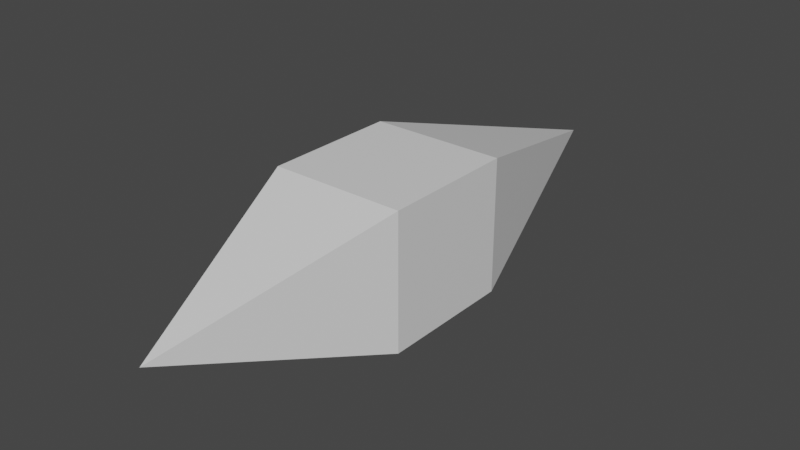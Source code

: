 # Source: lightBullet.blend  (saved by Blender 2.80.75; exported with 4.5.12 LTS)
import bpy
from mathutils import Matrix  # noqa: F401  (used for matrix-valued properties, if any)

bpy.ops.wm.read_factory_settings(use_empty=True)
scene = bpy.context.scene
scene.name = 'Scene'

# ---- collections
col_collection = bpy.data.collections.new('Collection'); scene.collection.children.link(col_collection)

# ---- materials (node trees are filled in below, after node groups)
mat_material = bpy.data.materials.new('Material')
mat_material.alpha_threshold = 0.0
mat_material.use_transparent_shadow = False
mat_material.line_color = (0.0, 0.0, 0.0, 1.0)

# ---- material node trees
mat_material.use_nodes = True; mat_material.node_tree.nodes.clear()
_N = mat_material.node_tree.nodes; _L = mat_material.node_tree.links
n0 = _N.new('ShaderNodeOutputMaterial'); n0.name = 'Material Output'; n0.location = (300, 300)
n1 = _N.new('ShaderNodeBsdfPrincipled'); n1.name = 'Principled BSDF'; n1.location = (10, 300)
n1.distribution = 'GGX'
n1.subsurface_method = 'BURLEY'
n1.inputs[2].default_value = 0.4
n1.inputs[3].default_value = 1.45
n1.inputs[27].default_value = (0.0, 0.0, 0.0, 1.0)
n1.inputs[28].default_value = 1.0
_L.new(n1.outputs[0], n0.inputs[0])
n0.is_active_output = True

# ---- world
world_world = bpy.data.worlds.new('World'); scene.world = world_world
world_world.use_nodes = True; world_world.node_tree.nodes.clear()
_N = world_world.node_tree.nodes; _L = world_world.node_tree.links
n0 = _N.new('ShaderNodeOutputWorld'); n0.name = 'World Output'; n0.location = (300, 300)
n1 = _N.new('ShaderNodeBackground'); n1.name = 'Background'; n1.location = (10, 300)
n1.inputs[0].default_value = (0.05088, 0.05088, 0.05088, 1.0)
_L.new(n1.outputs[0], n0.inputs[0])
n0.is_active_output = True
world_world.color = (0.05088, 0.05088, 0.05088)
world_world.use_sun_shadow = False
world_world.sun_shadow_jitter_overblur = 0.0

# ---- meshes
me_bulletmesh = bpy.data.meshes.new('bulletMesh')
me_bulletmesh.from_pydata([(1.0, 1.0, 1.0), (1.0, 1.0, -1.0), (1.0, -1.0, 1.0), (1.0, -1.0, -1.0), (-1.0, 1.0, 1.0), (-1.0, 1.0, -1.0), (-1.0, -1.0, 1.0), (-1.0, -1.0, -1.0), (0.0, -4.132, 0.0), (0.0, 4.598, 0.0)], [], [(0, 4, 6, 2), (6, 7, 8), (7, 6, 4, 5), (5, 1, 3, 7), (1, 0, 2, 3), (0, 1, 9), (7, 3, 8), (2, 6, 8), (3, 2, 8), (5, 4, 9), (1, 5, 9), (4, 0, 9)])
_uv = me_bulletmesh.uv_layers.new(name='UVMap')
_uv.uv.foreach_set('vector', [0.6251, 0.4993, 0.6251, 0.6874, 0.375, 0.6875, 0.375, 0.4999, 0.375, 0.6875, 0.375, 0.9062, 0.0, 0.5, 0.375, 0.9062, 0.375, 0.6875, 0.6251, 0.6874, 0.6251, 0.9061, 0.6251, 0.125, 0.6251, 0.3125, 0.3751, 0.3125, 0.375, 0.1249, 0.6251, 0.3125, 0.6251, 0.4993, 0.375, 0.4999, 0.3751, 0.3125, 0.6251, 0.4993, 0.6251, 0.3125, 1.0, 0.5, 0.375, 0.1249, 0.3751, 0.3125, 0.0, 0.5, 0.375, 0.4999, 0.375, 0.6875, 0.0, 0.5, 0.3751, 0.3125, 0.375, 0.4999, 0.0, 0.5, 0.6251, 0.9061, 0.6251, 0.6874, 1.0, 0.5, 0.6251, 0.3125, 0.6251, 0.125, 1.0, 0.5, 0.6251, 0.6874, 0.6251, 0.4993, 1.0, 0.5])
me_bulletmesh.materials.append(mat_material)
me_bulletmesh.use_remesh_preserve_volume = False
me_bulletmesh.use_remesh_preserve_attributes = False
me_bulletmesh.use_mirror_vertex_groups = False
me_bulletmesh.update()

# ---- objects
ob_lightbullet = bpy.data.objects.new('lightBullet', me_bulletmesh)

# ---- transforms, parenting, visibility, modifiers, constraints
ob_lightbullet.location = (0.0, 0.0, 0.0)
ob_lightbullet.lock_rotations_4d = False
ob_lightbullet.empty_display_type = 'ARROWS'
ob_lightbullet.lineart.crease_threshold = 0.0

# ---- collection membership
col_collection.objects.link(ob_lightbullet)

# ---- scene / render settings (as saved in the file)
scene.frame_start = 1; scene.frame_end = 250; scene.frame_set(1)
scene.render.engine = 'BLENDER_EEVEE_NEXT'
scene.cycles.use_denoising = False
scene.cycles.samples = 128
scene.cycles.sampling_pattern = 'TABULATED_SOBOL'
scene.cycles.use_adaptive_sampling = False
scene.cycles.use_light_tree = False
scene.view_settings.view_transform = 'Filmic'
bpy.context.view_layer.update()

# ---- added for rendering (the .blend has no active camera and no usable light): camera, sun
cam_auto = bpy.data.cameras.new('AutoCamera')
cam_auto.lens = 50.0
cam_auto.sensor_width = 36.0
cam_auto.clip_end = 1000.0
ob_auto_camera = bpy.data.objects.new('AutoCamera', cam_auto)
scene.collection.objects.link(ob_auto_camera)
ob_auto_camera.location = (8.49065, -9.95582, 6.79252)
ob_auto_camera.rotation_euler = (1.09748, -7.21219e-08, 0.694738)
scene.camera = ob_auto_camera
light_auto_sun = bpy.data.lights.new('AutoSun', 'SUN')
light_auto_sun.energy = 3.0
light_auto_sun.angle = 0.0523599
ob_auto_sun = bpy.data.objects.new('AutoSun', light_auto_sun)
scene.collection.objects.link(ob_auto_sun)
ob_auto_sun.rotation_euler = (0.872665, 0.174533, 0.523599)
bpy.context.view_layer.update()
